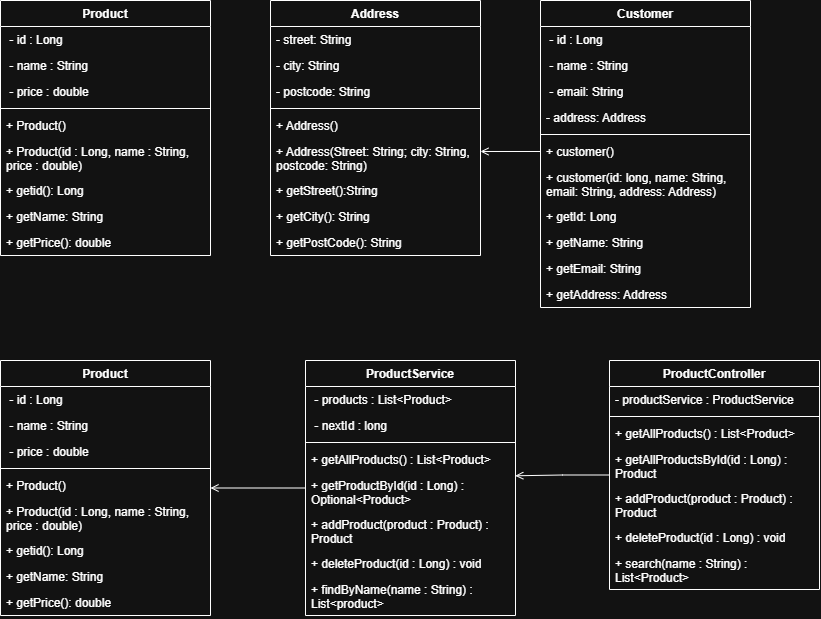

The diagram above was exported from draw.io. Its source (the exported page's mxGraphModel, read from the mxfile embedded in the PNG):
<mxGraphModel dx="2067" dy="1771" grid="1" gridSize="10" guides="1" tooltips="1" connect="1" arrows="1" fold="1" page="1" pageScale="1" pageWidth="850" pageHeight="1100" math="0" shadow="0">
  <root>
    <mxCell id="0" />
    <mxCell id="1" parent="0" />
    <mxCell id="nJuHF4xwg4fSEQhWM8h9-1" parent="1" style="swimlane;fontStyle=1;align=center;verticalAlign=top;childLayout=stackLayout;horizontal=1;startSize=26;horizontalStack=0;resizeParent=1;resizeParentMax=0;resizeLast=0;collapsible=1;marginBottom=0;whiteSpace=wrap;html=1;" value="ProductService" vertex="1">
      <mxGeometry height="255" width="210" x="215" y="40" as="geometry">
        <mxRectangle height="30" width="80" x="-760" y="80" as="alternateBounds" />
      </mxGeometry>
    </mxCell>
    <mxCell id="nJuHF4xwg4fSEQhWM8h9-2" parent="nJuHF4xwg4fSEQhWM8h9-1" style="text;strokeColor=none;fillColor=none;align=left;verticalAlign=top;spacingLeft=4;spacingRight=4;overflow=hidden;rotatable=0;points=[[0,0.5],[1,0.5]];portConstraint=eastwest;whiteSpace=wrap;html=1;" value="&amp;nbsp;- products : List&amp;lt;Product&amp;gt;" vertex="1">
      <mxGeometry height="26" width="210" y="26" as="geometry" />
    </mxCell>
    <mxCell id="nJuHF4xwg4fSEQhWM8h9-3" parent="nJuHF4xwg4fSEQhWM8h9-1" style="text;strokeColor=none;fillColor=none;align=left;verticalAlign=top;spacingLeft=4;spacingRight=4;overflow=hidden;rotatable=0;points=[[0,0.5],[1,0.5]];portConstraint=eastwest;whiteSpace=wrap;html=1;" value="&amp;nbsp;- nextId : long" vertex="1">
      <mxGeometry height="26" width="210" y="52" as="geometry" />
    </mxCell>
    <mxCell id="nJuHF4xwg4fSEQhWM8h9-6" parent="nJuHF4xwg4fSEQhWM8h9-1" style="line;strokeWidth=1;fillColor=none;align=left;verticalAlign=middle;spacingTop=-1;spacingLeft=3;spacingRight=3;rotatable=0;labelPosition=right;points=[];portConstraint=eastwest;strokeColor=inherit;" value="" vertex="1">
      <mxGeometry height="8" width="210" y="78" as="geometry" />
    </mxCell>
    <mxCell id="nJuHF4xwg4fSEQhWM8h9-7" parent="nJuHF4xwg4fSEQhWM8h9-1" style="text;strokeColor=none;fillColor=none;align=left;verticalAlign=top;spacingLeft=4;spacingRight=4;overflow=hidden;rotatable=0;points=[[0,0.5],[1,0.5]];portConstraint=eastwest;whiteSpace=wrap;html=1;" value="+ getAllProducts() : List&amp;lt;Product&amp;gt;" vertex="1">
      <mxGeometry height="26" width="210" y="86" as="geometry" />
    </mxCell>
    <mxCell id="nJuHF4xwg4fSEQhWM8h9-8" parent="nJuHF4xwg4fSEQhWM8h9-1" style="text;strokeColor=none;fillColor=none;align=left;verticalAlign=top;spacingLeft=4;spacingRight=4;overflow=hidden;rotatable=0;points=[[0,0.5],[1,0.5]];portConstraint=eastwest;whiteSpace=wrap;html=1;" value="+ getProductById(id : Long) : Optional&amp;lt;Product&amp;gt;" vertex="1">
      <mxGeometry height="39" width="210" y="112" as="geometry" />
    </mxCell>
    <mxCell id="nJuHF4xwg4fSEQhWM8h9-9" parent="nJuHF4xwg4fSEQhWM8h9-1" style="text;strokeColor=none;fillColor=none;align=left;verticalAlign=top;spacingLeft=4;spacingRight=4;overflow=hidden;rotatable=0;points=[[0,0.5],[1,0.5]];portConstraint=eastwest;whiteSpace=wrap;html=1;" value="+ addProduct(product : Product) : Product" vertex="1">
      <mxGeometry height="39" width="210" y="151" as="geometry" />
    </mxCell>
    <mxCell id="nJuHF4xwg4fSEQhWM8h9-10" parent="nJuHF4xwg4fSEQhWM8h9-1" style="text;strokeColor=none;fillColor=none;align=left;verticalAlign=top;spacingLeft=4;spacingRight=4;overflow=hidden;rotatable=0;points=[[0,0.5],[1,0.5]];portConstraint=eastwest;whiteSpace=wrap;html=1;" value="+ deleteProduct(id : Long) : void" vertex="1">
      <mxGeometry height="26" width="210" y="190" as="geometry" />
    </mxCell>
    <mxCell id="nJuHF4xwg4fSEQhWM8h9-11" parent="nJuHF4xwg4fSEQhWM8h9-1" style="text;strokeColor=none;fillColor=none;align=left;verticalAlign=top;spacingLeft=4;spacingRight=4;overflow=hidden;rotatable=0;points=[[0,0.5],[1,0.5]];portConstraint=eastwest;whiteSpace=wrap;html=1;" value="+ findByName(name : String) : List&amp;lt;product&amp;gt;" vertex="1">
      <mxGeometry height="39" width="210" y="216" as="geometry" />
    </mxCell>
    <mxCell id="nJuHF4xwg4fSEQhWM8h9-13" parent="1" style="swimlane;fontStyle=1;align=center;verticalAlign=top;childLayout=stackLayout;horizontal=1;startSize=26;horizontalStack=0;resizeParent=1;resizeParentMax=0;resizeLast=0;collapsible=1;marginBottom=0;whiteSpace=wrap;html=1;" value="ProductController" vertex="1">
      <mxGeometry height="229" width="210" x="519" y="40" as="geometry">
        <mxRectangle height="30" width="80" x="-760" y="80" as="alternateBounds" />
      </mxGeometry>
    </mxCell>
    <mxCell id="nJuHF4xwg4fSEQhWM8h9-14" parent="nJuHF4xwg4fSEQhWM8h9-13" style="text;strokeColor=none;fillColor=none;align=left;verticalAlign=top;spacingLeft=4;spacingRight=4;overflow=hidden;rotatable=0;points=[[0,0.5],[1,0.5]];portConstraint=eastwest;whiteSpace=wrap;html=1;" value="- productService : ProductService " vertex="1">
      <mxGeometry height="26" width="210" y="26" as="geometry" />
    </mxCell>
    <mxCell id="nJuHF4xwg4fSEQhWM8h9-16" parent="nJuHF4xwg4fSEQhWM8h9-13" style="line;strokeWidth=1;fillColor=none;align=left;verticalAlign=middle;spacingTop=-1;spacingLeft=3;spacingRight=3;rotatable=0;labelPosition=right;points=[];portConstraint=eastwest;strokeColor=inherit;" value="" vertex="1">
      <mxGeometry height="8" width="210" y="52" as="geometry" />
    </mxCell>
    <mxCell id="nJuHF4xwg4fSEQhWM8h9-17" parent="nJuHF4xwg4fSEQhWM8h9-13" style="text;strokeColor=none;fillColor=none;align=left;verticalAlign=top;spacingLeft=4;spacingRight=4;overflow=hidden;rotatable=0;points=[[0,0.5],[1,0.5]];portConstraint=eastwest;whiteSpace=wrap;html=1;" value="+ getAllProducts() : List&amp;lt;Product&amp;gt;" vertex="1">
      <mxGeometry height="26" width="210" y="60" as="geometry" />
    </mxCell>
    <mxCell id="nJuHF4xwg4fSEQhWM8h9-18" parent="nJuHF4xwg4fSEQhWM8h9-13" style="text;strokeColor=none;fillColor=none;align=left;verticalAlign=top;spacingLeft=4;spacingRight=4;overflow=hidden;rotatable=0;points=[[0,0.5],[1,0.5]];portConstraint=eastwest;whiteSpace=wrap;html=1;" value="+ getAllProductsById(id : Long) : Product" vertex="1">
      <mxGeometry height="39" width="210" y="86" as="geometry" />
    </mxCell>
    <mxCell id="nJuHF4xwg4fSEQhWM8h9-19" parent="nJuHF4xwg4fSEQhWM8h9-13" style="text;strokeColor=none;fillColor=none;align=left;verticalAlign=top;spacingLeft=4;spacingRight=4;overflow=hidden;rotatable=0;points=[[0,0.5],[1,0.5]];portConstraint=eastwest;whiteSpace=wrap;html=1;" value="+ addProduct(product : Product) : Product" vertex="1">
      <mxGeometry height="39" width="210" y="125" as="geometry" />
    </mxCell>
    <mxCell id="nJuHF4xwg4fSEQhWM8h9-20" parent="nJuHF4xwg4fSEQhWM8h9-13" style="text;strokeColor=none;fillColor=none;align=left;verticalAlign=top;spacingLeft=4;spacingRight=4;overflow=hidden;rotatable=0;points=[[0,0.5],[1,0.5]];portConstraint=eastwest;whiteSpace=wrap;html=1;" value="+ deleteProduct(id : Long) : void" vertex="1">
      <mxGeometry height="26" width="210" y="164" as="geometry" />
    </mxCell>
    <mxCell id="nJuHF4xwg4fSEQhWM8h9-21" parent="nJuHF4xwg4fSEQhWM8h9-13" style="text;strokeColor=none;fillColor=none;align=left;verticalAlign=top;spacingLeft=4;spacingRight=4;overflow=hidden;rotatable=0;points=[[0,0.5],[1,0.5]];portConstraint=eastwest;whiteSpace=wrap;html=1;" value="+ search(name : String) : List&amp;lt;Product&amp;gt;" vertex="1">
      <mxGeometry height="39" width="210" y="190" as="geometry" />
    </mxCell>
    <mxCell id="50H2LAuKYctIrJwVoz0d-11" edge="1" parent="1" source="50H2LAuKYctIrJwVoz0d-1" style="edgeStyle=orthogonalEdgeStyle;rounded=0;orthogonalLoop=1;jettySize=auto;html=1;exitX=1;exitY=0.5;exitDx=0;exitDy=0;entryX=0;entryY=0.5;entryDx=0;entryDy=0;endArrow=none;endFill=0;startArrow=open;startFill=0;" target="nJuHF4xwg4fSEQhWM8h9-1">
      <mxGeometry relative="1" as="geometry" />
    </mxCell>
    <mxCell id="50H2LAuKYctIrJwVoz0d-1" parent="1" style="swimlane;fontStyle=1;align=center;verticalAlign=top;childLayout=stackLayout;horizontal=1;startSize=26;horizontalStack=0;resizeParent=1;resizeParentMax=0;resizeLast=0;collapsible=1;marginBottom=0;whiteSpace=wrap;html=1;" value="Product" vertex="1">
      <mxGeometry height="255" width="210" x="-90" y="40" as="geometry">
        <mxRectangle height="30" width="80" x="-760" y="80" as="alternateBounds" />
      </mxGeometry>
    </mxCell>
    <mxCell id="50H2LAuKYctIrJwVoz0d-2" parent="50H2LAuKYctIrJwVoz0d-1" style="text;strokeColor=none;fillColor=none;align=left;verticalAlign=top;spacingLeft=4;spacingRight=4;overflow=hidden;rotatable=0;points=[[0,0.5],[1,0.5]];portConstraint=eastwest;whiteSpace=wrap;html=1;" value="&amp;nbsp;- id : Long" vertex="1">
      <mxGeometry height="26" width="210" y="26" as="geometry" />
    </mxCell>
    <mxCell id="50H2LAuKYctIrJwVoz0d-3" parent="50H2LAuKYctIrJwVoz0d-1" style="text;strokeColor=none;fillColor=none;align=left;verticalAlign=top;spacingLeft=4;spacingRight=4;overflow=hidden;rotatable=0;points=[[0,0.5],[1,0.5]];portConstraint=eastwest;whiteSpace=wrap;html=1;" value="&amp;nbsp;- name : String" vertex="1">
      <mxGeometry height="26" width="210" y="52" as="geometry" />
    </mxCell>
    <mxCell id="50H2LAuKYctIrJwVoz0d-4" parent="50H2LAuKYctIrJwVoz0d-1" style="text;strokeColor=none;fillColor=none;align=left;verticalAlign=top;spacingLeft=4;spacingRight=4;overflow=hidden;rotatable=0;points=[[0,0.5],[1,0.5]];portConstraint=eastwest;whiteSpace=wrap;html=1;" value="&amp;nbsp;- price : double" vertex="1">
      <mxGeometry height="26" width="210" y="78" as="geometry" />
    </mxCell>
    <mxCell id="50H2LAuKYctIrJwVoz0d-5" parent="50H2LAuKYctIrJwVoz0d-1" style="line;strokeWidth=1;fillColor=none;align=left;verticalAlign=middle;spacingTop=-1;spacingLeft=3;spacingRight=3;rotatable=0;labelPosition=right;points=[];portConstraint=eastwest;strokeColor=inherit;" value="" vertex="1">
      <mxGeometry height="8" width="210" y="104" as="geometry" />
    </mxCell>
    <mxCell id="50H2LAuKYctIrJwVoz0d-6" parent="50H2LAuKYctIrJwVoz0d-1" style="text;strokeColor=none;fillColor=none;align=left;verticalAlign=top;spacingLeft=4;spacingRight=4;overflow=hidden;rotatable=0;points=[[0,0.5],[1,0.5]];portConstraint=eastwest;whiteSpace=wrap;html=1;" value="+ Product()" vertex="1">
      <mxGeometry height="26" width="210" y="112" as="geometry" />
    </mxCell>
    <mxCell id="50H2LAuKYctIrJwVoz0d-7" parent="50H2LAuKYctIrJwVoz0d-1" style="text;strokeColor=none;fillColor=none;align=left;verticalAlign=top;spacingLeft=4;spacingRight=4;overflow=hidden;rotatable=0;points=[[0,0.5],[1,0.5]];portConstraint=eastwest;whiteSpace=wrap;html=1;" value="+ Product(id : Long, name : String, price : double)" vertex="1">
      <mxGeometry height="39" width="210" y="138" as="geometry" />
    </mxCell>
    <mxCell id="50H2LAuKYctIrJwVoz0d-8" parent="50H2LAuKYctIrJwVoz0d-1" style="text;strokeColor=none;fillColor=none;align=left;verticalAlign=top;spacingLeft=4;spacingRight=4;overflow=hidden;rotatable=0;points=[[0,0.5],[1,0.5]];portConstraint=eastwest;whiteSpace=wrap;html=1;" value="+ getid(): Long" vertex="1">
      <mxGeometry height="26" width="210" y="177" as="geometry" />
    </mxCell>
    <mxCell id="50H2LAuKYctIrJwVoz0d-9" parent="50H2LAuKYctIrJwVoz0d-1" style="text;strokeColor=none;fillColor=none;align=left;verticalAlign=top;spacingLeft=4;spacingRight=4;overflow=hidden;rotatable=0;points=[[0,0.5],[1,0.5]];portConstraint=eastwest;whiteSpace=wrap;html=1;" value="+ getName: String" vertex="1">
      <mxGeometry height="26" width="210" y="203" as="geometry" />
    </mxCell>
    <mxCell id="50H2LAuKYctIrJwVoz0d-10" parent="50H2LAuKYctIrJwVoz0d-1" style="text;strokeColor=none;fillColor=none;align=left;verticalAlign=top;spacingLeft=4;spacingRight=4;overflow=hidden;rotatable=0;points=[[0,0.5],[1,0.5]];portConstraint=eastwest;whiteSpace=wrap;html=1;" value="+ getPrice(): double" vertex="1">
      <mxGeometry height="26" width="210" y="229" as="geometry" />
    </mxCell>
    <mxCell id="PTnrNu0VibM_MfJNDRh0-5" edge="1" parent="1" source="nJuHF4xwg4fSEQhWM8h9-13" style="edgeStyle=orthogonalEdgeStyle;rounded=0;orthogonalLoop=1;jettySize=auto;html=1;exitX=0;exitY=0.5;exitDx=0;exitDy=0;entryX=0.999;entryY=0.084;entryDx=0;entryDy=0;entryPerimeter=0;endArrow=open;endFill=0;" target="nJuHF4xwg4fSEQhWM8h9-8">
      <mxGeometry relative="1" as="geometry" />
    </mxCell>
    <mxCell id="3Risq6MfNLf1KdfJgQuX-1" parent="1" style="swimlane;fontStyle=1;align=center;verticalAlign=top;childLayout=stackLayout;horizontal=1;startSize=26;horizontalStack=0;resizeParent=1;resizeParentMax=0;resizeLast=0;collapsible=1;marginBottom=0;whiteSpace=wrap;html=1;" value="Address" vertex="1">
      <mxGeometry height="255" width="210" x="180" y="-320" as="geometry">
        <mxRectangle height="30" width="80" x="-760" y="80" as="alternateBounds" />
      </mxGeometry>
    </mxCell>
    <mxCell id="3Risq6MfNLf1KdfJgQuX-2" parent="3Risq6MfNLf1KdfJgQuX-1" style="text;strokeColor=none;fillColor=none;align=left;verticalAlign=top;spacingLeft=4;spacingRight=4;overflow=hidden;rotatable=0;points=[[0,0.5],[1,0.5]];portConstraint=eastwest;whiteSpace=wrap;html=1;" value="- street: String" vertex="1">
      <mxGeometry height="26" width="210" y="26" as="geometry" />
    </mxCell>
    <mxCell id="3Risq6MfNLf1KdfJgQuX-3" parent="3Risq6MfNLf1KdfJgQuX-1" style="text;strokeColor=none;fillColor=none;align=left;verticalAlign=top;spacingLeft=4;spacingRight=4;overflow=hidden;rotatable=0;points=[[0,0.5],[1,0.5]];portConstraint=eastwest;whiteSpace=wrap;html=1;" value="- city: String" vertex="1">
      <mxGeometry height="26" width="210" y="52" as="geometry" />
    </mxCell>
    <mxCell id="3Risq6MfNLf1KdfJgQuX-4" parent="3Risq6MfNLf1KdfJgQuX-1" style="text;strokeColor=none;fillColor=none;align=left;verticalAlign=top;spacingLeft=4;spacingRight=4;overflow=hidden;rotatable=0;points=[[0,0.5],[1,0.5]];portConstraint=eastwest;whiteSpace=wrap;html=1;" value="- postcode: String" vertex="1">
      <mxGeometry height="26" width="210" y="78" as="geometry" />
    </mxCell>
    <mxCell id="3Risq6MfNLf1KdfJgQuX-5" parent="3Risq6MfNLf1KdfJgQuX-1" style="line;strokeWidth=1;fillColor=none;align=left;verticalAlign=middle;spacingTop=-1;spacingLeft=3;spacingRight=3;rotatable=0;labelPosition=right;points=[];portConstraint=eastwest;strokeColor=inherit;" value="" vertex="1">
      <mxGeometry height="8" width="210" y="104" as="geometry" />
    </mxCell>
    <mxCell id="3Risq6MfNLf1KdfJgQuX-6" parent="3Risq6MfNLf1KdfJgQuX-1" style="text;strokeColor=none;fillColor=none;align=left;verticalAlign=top;spacingLeft=4;spacingRight=4;overflow=hidden;rotatable=0;points=[[0,0.5],[1,0.5]];portConstraint=eastwest;whiteSpace=wrap;html=1;" value="+ Address()" vertex="1">
      <mxGeometry height="26" width="210" y="112" as="geometry" />
    </mxCell>
    <mxCell id="3Risq6MfNLf1KdfJgQuX-7" parent="3Risq6MfNLf1KdfJgQuX-1" style="text;strokeColor=none;fillColor=none;align=left;verticalAlign=top;spacingLeft=4;spacingRight=4;overflow=hidden;rotatable=0;points=[[0,0.5],[1,0.5]];portConstraint=eastwest;whiteSpace=wrap;html=1;" value="+ Address(Street: String; city: String, postcode: String)" vertex="1">
      <mxGeometry height="39" width="210" y="138" as="geometry" />
    </mxCell>
    <mxCell id="3Risq6MfNLf1KdfJgQuX-8" parent="3Risq6MfNLf1KdfJgQuX-1" style="text;strokeColor=none;fillColor=none;align=left;verticalAlign=top;spacingLeft=4;spacingRight=4;overflow=hidden;rotatable=0;points=[[0,0.5],[1,0.5]];portConstraint=eastwest;whiteSpace=wrap;html=1;" value="+ getStreet():String" vertex="1">
      <mxGeometry height="26" width="210" y="177" as="geometry" />
    </mxCell>
    <mxCell id="3Risq6MfNLf1KdfJgQuX-9" parent="3Risq6MfNLf1KdfJgQuX-1" style="text;strokeColor=none;fillColor=none;align=left;verticalAlign=top;spacingLeft=4;spacingRight=4;overflow=hidden;rotatable=0;points=[[0,0.5],[1,0.5]];portConstraint=eastwest;whiteSpace=wrap;html=1;" value="+ getCity(): String" vertex="1">
      <mxGeometry height="26" width="210" y="203" as="geometry" />
    </mxCell>
    <mxCell id="3Risq6MfNLf1KdfJgQuX-10" parent="3Risq6MfNLf1KdfJgQuX-1" style="text;strokeColor=none;fillColor=none;align=left;verticalAlign=top;spacingLeft=4;spacingRight=4;overflow=hidden;rotatable=0;points=[[0,0.5],[1,0.5]];portConstraint=eastwest;whiteSpace=wrap;html=1;" value="+ getPostCode(): String" vertex="1">
      <mxGeometry height="26" width="210" y="229" as="geometry" />
    </mxCell>
    <mxCell id="3Risq6MfNLf1KdfJgQuX-11" parent="1" style="swimlane;fontStyle=1;align=center;verticalAlign=top;childLayout=stackLayout;horizontal=1;startSize=26;horizontalStack=0;resizeParent=1;resizeParentMax=0;resizeLast=0;collapsible=1;marginBottom=0;whiteSpace=wrap;html=1;" value="Customer" vertex="1">
      <mxGeometry height="307" width="210" x="450" y="-320" as="geometry">
        <mxRectangle height="30" width="80" x="-760" y="80" as="alternateBounds" />
      </mxGeometry>
    </mxCell>
    <mxCell id="3Risq6MfNLf1KdfJgQuX-12" parent="3Risq6MfNLf1KdfJgQuX-11" style="text;strokeColor=none;fillColor=none;align=left;verticalAlign=top;spacingLeft=4;spacingRight=4;overflow=hidden;rotatable=0;points=[[0,0.5],[1,0.5]];portConstraint=eastwest;whiteSpace=wrap;html=1;" value="&amp;nbsp;- id : Long" vertex="1">
      <mxGeometry height="26" width="210" y="26" as="geometry" />
    </mxCell>
    <mxCell id="3Risq6MfNLf1KdfJgQuX-13" parent="3Risq6MfNLf1KdfJgQuX-11" style="text;strokeColor=none;fillColor=none;align=left;verticalAlign=top;spacingLeft=4;spacingRight=4;overflow=hidden;rotatable=0;points=[[0,0.5],[1,0.5]];portConstraint=eastwest;whiteSpace=wrap;html=1;" value="&amp;nbsp;- name : String" vertex="1">
      <mxGeometry height="26" width="210" y="52" as="geometry" />
    </mxCell>
    <mxCell id="3Risq6MfNLf1KdfJgQuX-14" parent="3Risq6MfNLf1KdfJgQuX-11" style="text;strokeColor=none;fillColor=none;align=left;verticalAlign=top;spacingLeft=4;spacingRight=4;overflow=hidden;rotatable=0;points=[[0,0.5],[1,0.5]];portConstraint=eastwest;whiteSpace=wrap;html=1;" value="&amp;nbsp;- email: String" vertex="1">
      <mxGeometry height="26" width="210" y="78" as="geometry" />
    </mxCell>
    <mxCell id="3Risq6MfNLf1KdfJgQuX-15" parent="3Risq6MfNLf1KdfJgQuX-11" style="text;strokeColor=none;fillColor=none;align=left;verticalAlign=top;spacingLeft=4;spacingRight=4;overflow=hidden;rotatable=0;points=[[0,0.5],[1,0.5]];portConstraint=eastwest;whiteSpace=wrap;html=1;" value="- address: Address" vertex="1">
      <mxGeometry height="26" width="210" y="104" as="geometry" />
    </mxCell>
    <mxCell id="3Risq6MfNLf1KdfJgQuX-16" parent="3Risq6MfNLf1KdfJgQuX-11" style="line;strokeWidth=1;fillColor=none;align=left;verticalAlign=middle;spacingTop=-1;spacingLeft=3;spacingRight=3;rotatable=0;labelPosition=right;points=[];portConstraint=eastwest;strokeColor=inherit;" value="" vertex="1">
      <mxGeometry height="8" width="210" y="130" as="geometry" />
    </mxCell>
    <mxCell id="3Risq6MfNLf1KdfJgQuX-17" parent="3Risq6MfNLf1KdfJgQuX-11" style="text;strokeColor=none;fillColor=none;align=left;verticalAlign=top;spacingLeft=4;spacingRight=4;overflow=hidden;rotatable=0;points=[[0,0.5],[1,0.5]];portConstraint=eastwest;whiteSpace=wrap;html=1;" value="+ customer()" vertex="1">
      <mxGeometry height="26" width="210" y="138" as="geometry" />
    </mxCell>
    <mxCell id="3Risq6MfNLf1KdfJgQuX-18" parent="3Risq6MfNLf1KdfJgQuX-11" style="text;strokeColor=none;fillColor=none;align=left;verticalAlign=top;spacingLeft=4;spacingRight=4;overflow=hidden;rotatable=0;points=[[0,0.5],[1,0.5]];portConstraint=eastwest;whiteSpace=wrap;html=1;" value="+ customer(id: long, name: String, email: String, address: Address)" vertex="1">
      <mxGeometry height="39" width="210" y="164" as="geometry" />
    </mxCell>
    <mxCell id="3Risq6MfNLf1KdfJgQuX-19" parent="3Risq6MfNLf1KdfJgQuX-11" style="text;strokeColor=none;fillColor=none;align=left;verticalAlign=top;spacingLeft=4;spacingRight=4;overflow=hidden;rotatable=0;points=[[0,0.5],[1,0.5]];portConstraint=eastwest;whiteSpace=wrap;html=1;" value="+ getId: Long" vertex="1">
      <mxGeometry height="26" width="210" y="203" as="geometry" />
    </mxCell>
    <mxCell id="3Risq6MfNLf1KdfJgQuX-20" parent="3Risq6MfNLf1KdfJgQuX-11" style="text;strokeColor=none;fillColor=none;align=left;verticalAlign=top;spacingLeft=4;spacingRight=4;overflow=hidden;rotatable=0;points=[[0,0.5],[1,0.5]];portConstraint=eastwest;whiteSpace=wrap;html=1;" value="+ getName: String" vertex="1">
      <mxGeometry height="26" width="210" y="229" as="geometry" />
    </mxCell>
    <mxCell id="3Risq6MfNLf1KdfJgQuX-21" parent="3Risq6MfNLf1KdfJgQuX-11" style="text;strokeColor=none;fillColor=none;align=left;verticalAlign=top;spacingLeft=4;spacingRight=4;overflow=hidden;rotatable=0;points=[[0,0.5],[1,0.5]];portConstraint=eastwest;whiteSpace=wrap;html=1;" value="+ getEmail: String" vertex="1">
      <mxGeometry height="26" width="210" y="255" as="geometry" />
    </mxCell>
    <mxCell id="3Risq6MfNLf1KdfJgQuX-22" parent="3Risq6MfNLf1KdfJgQuX-11" style="text;strokeColor=none;fillColor=none;align=left;verticalAlign=top;spacingLeft=4;spacingRight=4;overflow=hidden;rotatable=0;points=[[0,0.5],[1,0.5]];portConstraint=eastwest;whiteSpace=wrap;html=1;" value="+ getAddress: Address" vertex="1">
      <mxGeometry height="26" width="210" y="281" as="geometry" />
    </mxCell>
    <mxCell id="3Risq6MfNLf1KdfJgQuX-23" edge="1" parent="1" source="3Risq6MfNLf1KdfJgQuX-17" style="edgeStyle=orthogonalEdgeStyle;rounded=0;orthogonalLoop=1;jettySize=auto;html=1;entryX=1;entryY=0.333;entryDx=0;entryDy=0;entryPerimeter=0;endArrow=open;endFill=0;" target="3Risq6MfNLf1KdfJgQuX-7">
      <mxGeometry relative="1" as="geometry" />
    </mxCell>
    <mxCell id="OAWOS7NlO3itQzSTV8uD-1" parent="1" style="swimlane;fontStyle=1;align=center;verticalAlign=top;childLayout=stackLayout;horizontal=1;startSize=26;horizontalStack=0;resizeParent=1;resizeParentMax=0;resizeLast=0;collapsible=1;marginBottom=0;whiteSpace=wrap;html=1;" value="Product" vertex="1">
      <mxGeometry height="255" width="210" x="-90" y="-320" as="geometry">
        <mxRectangle height="30" width="80" x="-760" y="80" as="alternateBounds" />
      </mxGeometry>
    </mxCell>
    <mxCell id="OAWOS7NlO3itQzSTV8uD-2" parent="OAWOS7NlO3itQzSTV8uD-1" style="text;strokeColor=none;fillColor=none;align=left;verticalAlign=top;spacingLeft=4;spacingRight=4;overflow=hidden;rotatable=0;points=[[0,0.5],[1,0.5]];portConstraint=eastwest;whiteSpace=wrap;html=1;" value="&amp;nbsp;- id : Long" vertex="1">
      <mxGeometry height="26" width="210" y="26" as="geometry" />
    </mxCell>
    <mxCell id="OAWOS7NlO3itQzSTV8uD-3" parent="OAWOS7NlO3itQzSTV8uD-1" style="text;strokeColor=none;fillColor=none;align=left;verticalAlign=top;spacingLeft=4;spacingRight=4;overflow=hidden;rotatable=0;points=[[0,0.5],[1,0.5]];portConstraint=eastwest;whiteSpace=wrap;html=1;" value="&amp;nbsp;- name : String" vertex="1">
      <mxGeometry height="26" width="210" y="52" as="geometry" />
    </mxCell>
    <mxCell id="OAWOS7NlO3itQzSTV8uD-4" parent="OAWOS7NlO3itQzSTV8uD-1" style="text;strokeColor=none;fillColor=none;align=left;verticalAlign=top;spacingLeft=4;spacingRight=4;overflow=hidden;rotatable=0;points=[[0,0.5],[1,0.5]];portConstraint=eastwest;whiteSpace=wrap;html=1;" value="&amp;nbsp;- price : double" vertex="1">
      <mxGeometry height="26" width="210" y="78" as="geometry" />
    </mxCell>
    <mxCell id="OAWOS7NlO3itQzSTV8uD-5" parent="OAWOS7NlO3itQzSTV8uD-1" style="line;strokeWidth=1;fillColor=none;align=left;verticalAlign=middle;spacingTop=-1;spacingLeft=3;spacingRight=3;rotatable=0;labelPosition=right;points=[];portConstraint=eastwest;strokeColor=inherit;" value="" vertex="1">
      <mxGeometry height="8" width="210" y="104" as="geometry" />
    </mxCell>
    <mxCell id="OAWOS7NlO3itQzSTV8uD-6" parent="OAWOS7NlO3itQzSTV8uD-1" style="text;strokeColor=none;fillColor=none;align=left;verticalAlign=top;spacingLeft=4;spacingRight=4;overflow=hidden;rotatable=0;points=[[0,0.5],[1,0.5]];portConstraint=eastwest;whiteSpace=wrap;html=1;" value="+ Product()" vertex="1">
      <mxGeometry height="26" width="210" y="112" as="geometry" />
    </mxCell>
    <mxCell id="OAWOS7NlO3itQzSTV8uD-7" parent="OAWOS7NlO3itQzSTV8uD-1" style="text;strokeColor=none;fillColor=none;align=left;verticalAlign=top;spacingLeft=4;spacingRight=4;overflow=hidden;rotatable=0;points=[[0,0.5],[1,0.5]];portConstraint=eastwest;whiteSpace=wrap;html=1;" value="+ Product(id : Long, name : String, price : double)" vertex="1">
      <mxGeometry height="39" width="210" y="138" as="geometry" />
    </mxCell>
    <mxCell id="OAWOS7NlO3itQzSTV8uD-8" parent="OAWOS7NlO3itQzSTV8uD-1" style="text;strokeColor=none;fillColor=none;align=left;verticalAlign=top;spacingLeft=4;spacingRight=4;overflow=hidden;rotatable=0;points=[[0,0.5],[1,0.5]];portConstraint=eastwest;whiteSpace=wrap;html=1;" value="+ getid(): Long" vertex="1">
      <mxGeometry height="26" width="210" y="177" as="geometry" />
    </mxCell>
    <mxCell id="OAWOS7NlO3itQzSTV8uD-9" parent="OAWOS7NlO3itQzSTV8uD-1" style="text;strokeColor=none;fillColor=none;align=left;verticalAlign=top;spacingLeft=4;spacingRight=4;overflow=hidden;rotatable=0;points=[[0,0.5],[1,0.5]];portConstraint=eastwest;whiteSpace=wrap;html=1;" value="+ getName: String" vertex="1">
      <mxGeometry height="26" width="210" y="203" as="geometry" />
    </mxCell>
    <mxCell id="OAWOS7NlO3itQzSTV8uD-10" parent="OAWOS7NlO3itQzSTV8uD-1" style="text;strokeColor=none;fillColor=none;align=left;verticalAlign=top;spacingLeft=4;spacingRight=4;overflow=hidden;rotatable=0;points=[[0,0.5],[1,0.5]];portConstraint=eastwest;whiteSpace=wrap;html=1;" value="+ getPrice(): double" vertex="1">
      <mxGeometry height="26" width="210" y="229" as="geometry" />
    </mxCell>
  </root>
</mxGraphModel>